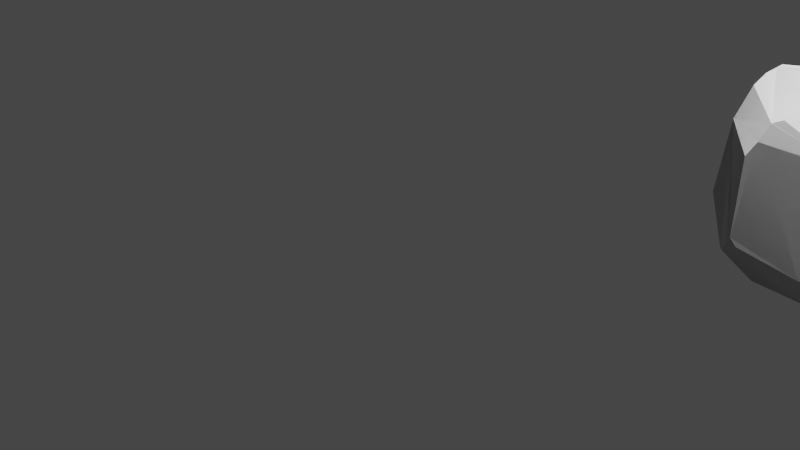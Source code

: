 # Source: Rock_NEW_hollow.blend  (saved by Blender 3.4.6; exported with 4.5.12 LTS)
import bpy
from mathutils import Matrix  # noqa: F401  (used for matrix-valued properties, if any)

bpy.ops.wm.read_factory_settings(use_empty=True)
scene = bpy.context.scene
scene.name = 'Scene'

# ---- collections
col_collection = bpy.data.collections.new('Collection'); scene.collection.children.link(col_collection)
col_solidify = bpy.data.collections.new('Solidify'); scene.collection.children.link(col_solidify)

# ---- world
world_world = bpy.data.worlds.new('World'); scene.world = world_world
world_world.use_nodes = True; world_world.node_tree.nodes.clear()
_N = world_world.node_tree.nodes; _L = world_world.node_tree.links
n0 = _N.new('ShaderNodeOutputWorld'); n0.name = 'World Output'; n0.location = (300, 300)
n1 = _N.new('ShaderNodeBackground'); n1.name = 'Background'; n1.location = (10, 300)
n1.inputs[0].default_value = (0.05088, 0.05088, 0.05088, 1.0)
_L.new(n1.outputs[0], n0.inputs[0])
n0.is_active_output = True
world_world.color = (0.05088, 0.05088, 0.05088)
world_world.use_sun_shadow = False
world_world.sun_shadow_jitter_overblur = 0.0

# ---- cameras
cam_camera = bpy.data.cameras.new('Camera')
cam_camera.clip_end = 100.0
cam_camera.ortho_scale = 7.314
cam_camera_001 = bpy.data.cameras.new('Camera.001')
cam_camera_001.clip_end = 100.0
cam_camera_001.ortho_scale = 7.314

# ---- lights
light_light = bpy.data.lights.new('Light', 'POINT')
light_light.transmission_factor = 0.0
light_light.energy = 1000.0
light_light.shadow_soft_size = 0.1
light_light.shadow_maximum_resolution = 0.006
light_light.use_absolute_resolution = True
light_light_001 = bpy.data.lights.new('Light.001', 'POINT')
light_light_001.transmission_factor = 0.0
light_light_001.energy = 1000.0
light_light_001.shadow_soft_size = 0.1
light_light_001.shadow_maximum_resolution = 0.006
light_light_001.use_absolute_resolution = True

# ---- meshes
me_sphere_001 = bpy.data.meshes.new('Sphere.001')
me_sphere_001.from_pydata([(2.113, 3.205, 0.6044), (2.365, 2.603, -0.7693), (2.321, 1.742, 0.4164), (2.365, 1.698, 0.2123), (0.8583, 2.955, 0.6044), (1.398, 3.52, 0.0), (2.11, 3.201, 0.6104), (2.101, 3.211, 0.6044), (2.212, 2.702, 0.8659), (2.154, 2.561, 0.9312), (2.188, 2.62, 0.9046), (2.0, 2.375, 1.011), (1.92, 2.324, 1.03), (1.855, 2.289, 1.042), (0.9119, 2.592, 0.8162), (0.8695, 2.76, 0.7295), (0.8796, 2.681, 0.7693), (0.884, 2.938, 0.6422), (0.91, 3.018, 0.6044), (0.9445, 2.453, 0.8542), (0.9745, 2.48, 0.8766), (1.726, 2.238, 1.057), (0.8887, 2.453, 0.8084), (0.8805, 2.598, 0.7899), (0.8599, 2.763, 0.7169), (0.8742, 2.663, 0.7693), (0.8014, 2.993, 0.4765), (0.8315, 2.905, 0.6044), (0.8898, 2.379, 0.8033), (1.961, 2.307, 1.016), (1.861, 2.285, 1.04), (2.311, 1.753, 0.4445), (2.253, 1.686, 0.4164), (1.823, 2.274, 1.047), (1.736, 2.241, 1.056), (1.727, 2.236, 1.056), (2.376, 1.711, 0.2123), (2.364, 1.794, 0.4164), (2.376, 3.219, -0.04759), (2.18, 3.15, 0.6044), (2.349, 3.247, 0.0), (2.276, 2.728, 0.8097), (2.232, 2.853, 0.7926), (2.19, 3.05, 0.6916), (2.685, 2.485, -0.1048), (1.388, 1.65, 0.6866), (1.468, 1.674, 0.7271), (1.38, 1.649, 0.6838), (0.8792, 2.218, 0.7327), (1.381, 1.646, 0.6805), (1.399, 3.516, 0.03909), (0.9309, 3.059, 0.5857), (0.7404, 3.068, 0.2035), (0.792, 3.016, 0.4358), (1.259, 3.343, 0.4716), (1.25, 3.459, 0.1533), (1.61, 3.524, -0.1639), (2.15, 3.261, 0.4782), (2.338, 3.256, 0.0), (2.228, 3.32, -0.2123), (1.528, 3.532, 0.0), (1.982, 3.31, 0.546), (2.338, 3.253, 0.02433), (2.198, 3.25, 0.438), (1.525, 3.528, 0.03983), (1.775, 3.387, 0.491), (2.319, 1.66, 0.2123), (1.989, 1.538, -0.4456), (2.04, 1.548, -0.4164), (2.244, 1.677, 0.4133), (2.053, 1.664, 0.4807), (1.325, 1.585, 0.5288), (1.223, 1.517, -0.393), (0.8249, 2.06, 0.4591), (1.248, 1.559, 0.3916), (1.268, 1.474, -0.2976), (0.8168, 3.192, 0.0), (1.4, 3.511, -0.08581), (1.333, 3.5, 0.0), (1.205, 3.452, 0.08647), (0.8292, 3.205, 0.01591), (0.8109, 3.185, 0.0), (0.7387, 3.067, 0.1959), (0.813, 3.186, -0.01341), (0.8236, 3.051, -0.4393), (2.178, 2.565, 0.9185), (2.001, 2.375, 1.011), (2.2, 2.582, 0.9046), (2.002, 2.377, 1.01), (2.122, 2.516, 0.9508), (2.379, 1.923, 0.5486), (1.976, 2.31, 1.012), (2.382, 1.925, 0.5468), (2.513, 2.341, 0.5632), (2.332, 2.597, 0.7969), (2.374, 3.216, -0.08666), (2.311, 2.743, -0.7787), (2.34, 2.686, -0.7693), (2.682, 2.502, -0.1161), (2.39, 3.2, -0.06463), (2.306, 3.256, -0.2123), (2.378, 2.605, -0.7528), (2.365, 2.597, -0.7693), (2.384, 2.608, -0.7446), (1.963, 1.602, -0.574), (1.224, 1.519, -0.3985), (1.334, 1.473, -0.3603), (1.88, 1.522, -0.4757), (1.19, 1.553, -0.4321), (1.214, 1.526, -0.4057), (0.6545, 2.19, -0.3133), (1.097, 1.654, -0.5178), (1.115, 1.659, -0.5416), (2.371, 1.692, 0.1237), (2.081, 1.57, -0.4164), (2.392, 1.72, 0.1394), (2.685, 2.484, -0.1056), (2.319, 1.641, 0.06155), (2.099, 1.562, -0.3638), (2.682, 2.494, -0.1247), (2.588, 2.499, -0.3543), (2.215, 2.703, -0.8637), (2.253, 2.58, -0.8628), (2.265, 2.464, -0.8626), (1.893, 1.876, -0.8716), (1.144, 2.22, -0.8897), (1.273, 1.953, -0.8866), (1.61, 3.524, -0.1704), (1.135, 3.053, -0.7693), (1.618, 3.523, -0.1721), (1.446, 3.506, -0.184), (1.089, 3.139, -0.6515), (1.259, 2.97, -0.8868), (2.211, 3.328, -0.2281), (2.269, 2.844, -0.7698), (2.279, 3.248, -0.2884), (2.156, 2.81, -0.8651), (1.685, 2.997, -0.8765), (1.815, 3.466, -0.2592), (1.97, 1.615, -0.5894), (2.226, 2.113, -0.7409), (2.071, 1.606, -0.4844), (1.895, 1.875, -0.8699), (2.184, 2.216, -0.8646), (1.895, 1.877, -0.8716), (1.132, 3.05, -0.7693), (0.8732, 3.061, -0.5001), (0.6297, 2.557, -0.3787), (0.8198, 3.037, -0.4512), (0.869, 2.388, -0.6689), (0.6268, 2.42, -0.4107), (1.184, 2.795, -0.8886), (1.218, 2.935, -0.8878), (1.004, 3.097, -0.6252)], [], [(7, 6, 0), (88, 11, 86), (36, 37, 2, 3), (115, 36, 3, 113), (74, 71, 49, 47, 48, 73), (148, 147, 82, 81, 83, 84), (26, 27, 4), (77, 78, 5), (4, 17, 18), (24, 25, 16, 15), (24, 15, 17, 4, 27), (23, 14, 16, 25), (28, 19, 22), (30, 13, 33), (29, 12, 13, 30), (85, 9, 89), (41, 42, 8), (57, 61, 7, 0), (22, 19, 20, 14, 23), (49, 45, 47), (35, 34, 21), (2, 31, 32), (86, 91, 90, 92, 93, 94, 87, 85, 89, 88), (86, 11, 12, 29, 91), (58, 62, 40), (57, 0, 39, 63), (0, 6, 43, 39), (95, 38, 99), (48, 47, 45, 46, 35, 21, 20, 19, 28), (71, 70, 46, 45, 49), (26, 4, 18, 51, 53), (78, 79, 55, 50, 5), (55, 54, 65, 64, 50), (5, 50, 64, 60), (127, 56, 129), (104, 67, 107), (3, 2, 32, 69, 66), (113, 3, 66, 117), (114, 118, 68), (112, 108, 111), (106, 75, 72, 105), (105, 72, 109), (53, 51, 54, 55, 79, 80, 52), (81, 82, 52, 80, 76), (83, 81, 76), (146, 148, 84), (147, 148, 146, 153, 145, 152, 151, 149, 150), (98, 99, 38, 40, 62, 63, 39, 43, 42, 41, 94, 93, 44), (37, 92, 90, 31, 2), (30, 33, 34, 35, 46, 70, 69, 32, 31, 90, 91, 29), (18, 17, 15, 16, 14, 20, 21, 34, 33, 13, 12, 11, 88, 89, 9, 10, 8, 42, 43, 6, 7, 61, 65, 54, 51), (41, 8, 10, 87, 94), (10, 9, 85, 87), (136, 134, 96, 121), (121, 96, 97, 1, 122), (135, 133, 59, 100), (134, 136, 137, 138, 133, 135), (59, 58, 40, 38, 95, 100), (122, 1, 102, 123), (97, 103, 101, 1), (1, 101, 102), (144, 142, 124), (141, 114, 68, 67, 104, 139), (139, 142, 144, 143, 140, 141), (72, 75, 74, 73, 110, 111, 108, 109), (135, 100, 95, 99, 98, 119, 120, 103, 97, 96, 134), (74, 75, 106, 107, 67, 68, 118, 117, 66, 69, 70, 71), (98, 44, 116, 119), (44, 93, 92, 37, 36, 115, 116), (149, 151, 125), (145, 153, 131, 128), (152, 145, 128, 132), (138, 137, 132, 128, 131, 130, 127, 129), (77, 5, 60, 56, 127, 130), (65, 61, 57, 63, 62, 58, 59, 133, 138, 129, 56, 60, 64), (116, 115, 113, 117, 118, 114, 141, 140, 120, 119), (102, 101, 103, 120, 140, 143, 123), (126, 124, 142, 139, 104, 107, 106, 105, 109, 108, 112), (136, 121, 122, 123, 143, 144, 124, 126, 125, 151, 152, 132, 137), (112, 111, 110, 150, 149, 125, 126), (82, 147, 150, 110, 73, 48, 28, 22, 23, 25, 24, 27, 26, 53, 52), (130, 131, 153, 146, 84, 83, 76, 80, 79, 78, 77)])
_uv = me_sphere_001.uv_layers.new(name='UVMap')
_uv.uv.foreach_set('vector', [0.6587, 0.6875, 0.6562, 0.6898, 0.6562, 0.6875, 0.4694, 0.8803, 0.4688, 0.8808, 0.4688, 0.8805, 0.3775, 0.5625, 0.3857, 0.625, 0.375, 0.625, 0.375, 0.5625, 0.3802, 0.541, 0.3775, 0.5625, 0.375, 0.5625, 0.375, 0.5364, 0.1905, 0.6222, 0.2006, 0.6662, 0.2063, 0.7163, 0.2061, 0.7176, 0.04523, 0.7378, 0.06696, 0.6487, 0.8986, 0.3634, 0.9834, 0.3857, 0.9023, 0.5577, 0.882, 0.5, 0.8817, 0.4961, 0.8962, 0.3674, 0.9062, 0.645, 0.9162, 0.6875, 0.9062, 0.6875, 0.7812, 0.4747, 0.7912, 0.5, 0.7812, 0.5, 0.9062, 0.6875, 0.9062, 0.7018, 0.8919, 0.6875, 0.9375, 0.7301, 0.9557, 0.75, 0.9518, 0.75, 0.9375, 0.7349, 0.9375, 0.7301, 0.9375, 0.7349, 0.9062, 0.7018, 0.9062, 0.6875, 0.9162, 0.6875, 0.9688, 0.7595, 0.9688, 0.7716, 0.9518, 0.75, 0.9557, 0.75, 0.01526, 0.7657, 0.0, 0.7892, 0.0, 0.7681, 0.4062, 0.9102, 0.4062, 0.9122, 0.3881, 0.9171, 0.4375, 0.8862, 0.4375, 0.8998, 0.4062, 0.9122, 0.4062, 0.9102, 0.5312, 0.8211, 0.5312, 0.8291, 0.5184, 0.8412, 0.5625, 0.7686, 0.5906, 0.7608, 0.5625, 0.7946, 0.6562, 0.6456, 0.6848, 0.6681, 0.6587, 0.6875, 0.6562, 0.6875, 1.0, 0.7681, 1.0, 0.7892, 0.9939, 0.7996, 0.9688, 0.7716, 0.9688, 0.7595, 0.2063, 0.7163, 0.2074, 0.7187, 0.2061, 0.7176, 0.3283, 0.9268, 0.3347, 0.9267, 0.3285, 0.9274, 0.375, 0.625, 0.375, 0.6343, 0.361, 0.625, 0.4688, 0.8805, 0.4405, 0.8822, 0.404, 0.6689, 0.4046, 0.6683, 0.4801, 0.6749, 0.5315, 0.7627, 0.5343, 0.8125, 0.5312, 0.8211, 0.5184, 0.8412, 0.4694, 0.8803, 0.4688, 0.8805, 0.4688, 0.8808, 0.4375, 0.8998, 0.4375, 0.8862, 0.4405, 0.8822, 0.6328, 0.5, 0.6326, 0.5072, 0.6309, 0.5, 0.6562, 0.6456, 0.6562, 0.6875, 0.6409, 0.6875, 0.6488, 0.6322, 0.6562, 0.6875, 0.6562, 0.6898, 0.6273, 0.7205, 0.6409, 0.6875, 0.625, 0.4745, 0.625, 0.486, 0.6216, 0.481, 0.04523, 0.7378, 0.2061, 0.7176, 0.2074, 0.7187, 0.2241, 0.7364, 0.3283, 0.9268, 0.3285, 0.9274, 0.9939, 0.7996, 0.0, 0.7892, 0.01526, 0.7657, 0.2006, 0.6662, 0.3252, 0.6484, 0.2241, 0.7364, 0.2074, 0.7187, 0.2063, 0.7163, 0.9062, 0.645, 0.9062, 0.6875, 0.8919, 0.6875, 0.8841, 0.6813, 0.9041, 0.6315, 0.7912, 0.5, 0.8113, 0.5255, 0.8048, 0.5452, 0.7812, 0.5115, 0.7812, 0.5, 0.8048, 0.5452, 0.8094, 0.6434, 0.7224, 0.6498, 0.7626, 0.5117, 0.7812, 0.5115, 0.7812, 0.5, 0.7812, 0.5115, 0.7626, 0.5117, 0.7622, 0.5, 0.75, 0.4498, 0.75, 0.4517, 0.7489, 0.4493, 0.3125, 0.3226, 0.3125, 0.3653, 0.2946, 0.3553, 0.375, 0.5625, 0.375, 0.625, 0.361, 0.625, 0.359, 0.6241, 0.3661, 0.5625, 0.375, 0.5364, 0.375, 0.5625, 0.3661, 0.5625, 0.3642, 0.5181, 0.328, 0.375, 0.3296, 0.3911, 0.3206, 0.375, 0.161, 0.3334, 0.1802, 0.3698, 0.1589, 0.3413, 0.2065, 0.3922, 0.1967, 0.4114, 0.1875, 0.3821, 0.1875, 0.3805, 0.1875, 0.3805, 0.1875, 0.3821, 0.1857, 0.3783, 0.9041, 0.6315, 0.8841, 0.6813, 0.8094, 0.6434, 0.8048, 0.5452, 0.8113, 0.5255, 0.878, 0.5047, 0.902, 0.5599, 0.882, 0.5, 0.9023, 0.5577, 0.902, 0.5599, 0.878, 0.5047, 0.8806, 0.5, 0.8817, 0.4961, 0.882, 0.5, 0.8806, 0.5, 0.8897, 0.3472, 0.8986, 0.3634, 0.8962, 0.3674, 0.9834, 0.3857, 0.8986, 0.3634, 0.8897, 0.3472, 0.87, 0.3046, 0.8575, 0.25, 0.8586, 0.1953, 0.7664, 0.1924, 0.3065, 0.2745, 0.7923, 0.3764, 0.5073, 0.4658, 0.6216, 0.481, 0.625, 0.486, 0.6309, 0.5, 0.6326, 0.5072, 0.6488, 0.6322, 0.6409, 0.6875, 0.6273, 0.7205, 0.5906, 0.7608, 0.5625, 0.7686, 0.5315, 0.7627, 0.4801, 0.6749, 0.5047, 0.4691, 0.3857, 0.625, 0.4046, 0.6683, 0.404, 0.6689, 0.375, 0.6343, 0.375, 0.625, 0.4062, 0.9102, 0.3881, 0.9171, 0.3347, 0.9267, 0.3283, 0.9268, 0.2241, 0.7364, 0.3252, 0.6484, 0.359, 0.6241, 0.361, 0.625, 0.375, 0.6343, 0.404, 0.6689, 0.4405, 0.8822, 0.4375, 0.8862, 0.8919, 0.6875, 0.9062, 0.7018, 0.9375, 0.7349, 0.9518, 0.75, 0.9688, 0.7716, 0.9939, 0.7996, 0.3285, 0.9274, 0.3347, 0.9267, 0.3881, 0.9171, 0.4062, 0.9122, 0.4375, 0.8998, 0.4688, 0.8808, 0.4694, 0.8803, 0.5184, 0.8412, 0.5312, 0.8291, 0.5449, 0.8125, 0.5625, 0.7946, 0.5906, 0.7608, 0.6273, 0.7205, 0.6562, 0.6898, 0.6587, 0.6875, 0.6848, 0.6681, 0.7224, 0.6498, 0.8094, 0.6434, 0.8841, 0.6813, 0.5625, 0.7686, 0.5625, 0.7946, 0.5449, 0.8125, 0.5343, 0.8125, 0.5315, 0.7627, 0.5449, 0.8125, 0.5312, 0.8291, 0.5312, 0.8211, 0.5343, 0.8125, 0.5923, 0.2057, 0.5853, 0.2498, 0.5625, 0.2457, 0.5625, 0.2064, 0.5625, 0.2064, 0.5625, 0.2457, 0.5493, 0.25, 0.5312, 0.25, 0.5312, 0.2068, 0.6388, 0.4142, 0.6543, 0.4326, 0.6515, 0.4375, 0.6364, 0.4375, 0.5853, 0.2498, 0.5923, 0.2057, 0.7323, 0.2005, 0.7179, 0.423, 0.6543, 0.4326, 0.6388, 0.4142, 0.6515, 0.4375, 0.6328, 0.5, 0.6309, 0.5, 0.625, 0.486, 0.625, 0.4745, 0.6364, 0.4375, 0.5312, 0.2068, 0.5312, 0.25, 0.5301, 0.25, 0.5023, 0.2069, 0.5493, 0.25, 0.5316, 0.2594, 0.5312, 0.2563, 0.5312, 0.25, 0.5312, 0.25, 0.5312, 0.2563, 0.5301, 0.25, 0.3228, 0.2028, 0.3224, 0.2036, 0.3223, 0.2027, 0.3294, 0.3524, 0.328, 0.375, 0.3206, 0.375, 0.3125, 0.3653, 0.3125, 0.3226, 0.3146, 0.3175, 0.3146, 0.3175, 0.3224, 0.2036, 0.3228, 0.2028, 0.4384, 0.206, 0.4146, 0.2526, 0.3294, 0.3524, 0.1875, 0.3821, 0.1967, 0.4114, 0.1905, 0.6222, 0.06696, 0.6487, 0.04234, 0.4071, 0.1589, 0.3413, 0.1802, 0.3698, 0.1857, 0.3783, 0.6388, 0.4142, 0.6364, 0.4375, 0.625, 0.4745, 0.6216, 0.481, 0.5073, 0.4658, 0.5062, 0.4633, 0.5096, 0.389, 0.5316, 0.2594, 0.5493, 0.25, 0.5625, 0.2457, 0.5853, 0.2498, 0.1905, 0.6222, 0.1967, 0.4114, 0.2065, 0.3922, 0.2946, 0.3553, 0.3125, 0.3653, 0.3206, 0.375, 0.3296, 0.3911, 0.3642, 0.5181, 0.3661, 0.5625, 0.359, 0.6241, 0.3252, 0.6484, 0.2006, 0.6662, 0.5073, 0.4658, 0.5047, 0.4691, 0.5047, 0.4689, 0.5062, 0.4633, 0.5047, 0.4691, 0.4801, 0.6749, 0.4046, 0.6683, 0.3857, 0.625, 0.3775, 0.5625, 0.3802, 0.541, 0.5047, 0.4689, 0.3065, 0.2745, 0.7485, 0.1924, 0.1671, 0.1798, 0.8575, 0.25, 0.87, 0.3046, 0.8531, 0.2947, 0.8566, 0.25, 0.8586, 0.1953, 0.8575, 0.25, 0.8566, 0.25, 0.845, 0.1958, 0.7179, 0.423, 0.7323, 0.2005, 0.845, 0.1958, 0.8566, 0.25, 0.8531, 0.2947, 0.7747, 0.4458, 0.75, 0.4498, 0.7489, 0.4493, 0.7812, 0.4747, 0.7812, 0.5, 0.7622, 0.5, 0.75, 0.4517, 0.75, 0.4498, 0.7747, 0.4458, 0.7224, 0.6498, 0.6848, 0.6681, 0.6562, 0.6456, 0.6488, 0.6322, 0.6326, 0.5072, 0.6328, 0.5, 0.6515, 0.4375, 0.6543, 0.4326, 0.7179, 0.423, 0.7489, 0.4493, 0.75, 0.4517, 0.7622, 0.5, 0.7626, 0.5117, 0.5047, 0.4689, 0.3802, 0.541, 0.375, 0.5364, 0.3642, 0.5181, 0.3296, 0.3911, 0.328, 0.375, 0.3294, 0.3524, 0.4146, 0.2526, 0.5096, 0.389, 0.5062, 0.4633, 0.5301, 0.25, 0.5312, 0.2563, 0.5316, 0.2594, 0.5096, 0.389, 0.4146, 0.2526, 0.4384, 0.206, 0.5023, 0.2069, 0.1552, 0.1908, 0.3223, 0.2027, 0.3224, 0.2036, 0.3146, 0.3175, 0.3125, 0.3226, 0.2946, 0.3553, 0.2065, 0.3922, 0.1875, 0.3805, 0.1857, 0.3783, 0.1802, 0.3698, 0.161, 0.3334, 0.5923, 0.2057, 0.5625, 0.2064, 0.5312, 0.2068, 0.5023, 0.2069, 0.4384, 0.206, 0.3228, 0.2028, 0.3223, 0.2027, 0.1552, 0.1908, 0.2727, 0.1798, 0.7664, 0.1924, 0.8586, 0.1953, 0.845, 0.1958, 0.7323, 0.2005, 0.161, 0.3334, 0.1589, 0.3413, 0.04234, 0.4071, 0.7923, 0.3764, 0.6758, 0.2745, 0.2727, 0.1798, 0.1552, 0.1908, 0.9023, 0.5577, 0.9834, 0.3857, 0.7923, 0.3764, 0.04234, 0.4071, 0.06696, 0.6487, 0.04523, 0.7378, 0.01526, 0.7657, 0.0, 0.7681, 0.9688, 0.7595, 0.9557, 0.75, 0.9375, 0.7301, 0.9162, 0.6875, 0.9062, 0.645, 0.9041, 0.6315, 0.902, 0.5599, 0.7747, 0.4458, 0.8531, 0.2947, 0.87, 0.3046, 0.8897, 0.3472, 0.8962, 0.3674, 0.8817, 0.4961, 0.8806, 0.5, 0.878, 0.5047, 0.8113, 0.5255, 0.7912, 0.5, 0.7812, 0.4747])
me_sphere_001.update()

# ---- objects
ob_light = bpy.data.objects.new('Light', light_light)
ob_camera = bpy.data.objects.new('Camera', cam_camera)
ob_sphere_001 = bpy.data.objects.new('Sphere.001', me_sphere_001)
ob_light_001 = bpy.data.objects.new('Light.001', light_light_001)
ob_camera_001 = bpy.data.objects.new('Camera.001', cam_camera_001)
ob_rock_solidyfy = bpy.data.objects.new('Rock Solidyfy', me_sphere_001)

# ---- transforms, parenting, visibility, modifiers, constraints
ob_light.location = (4.076, 1.005, 5.904)
ob_light.rotation_euler = (0.6503, 0.05522, 1.866)
ob_light.lock_rotations_4d = False
ob_light.empty_display_type = 'ARROWS'
ob_light.color = (0.0, 0.0, 0.0, 0.0)
ob_light.lineart.crease_threshold = 0.0
ob_camera.location = (7.359, -6.926, 4.958)
ob_camera.rotation_euler = (1.109, 0.0, 0.8149)
ob_camera.lock_rotations_4d = False
ob_camera.empty_display_type = 'ARROWS'
ob_camera.color = (0.0, 0.0, 0.0, 0.0)
ob_camera.display_type = 'WIRE'
ob_camera.lineart.crease_threshold = 0.0
ob_sphere_001.location = (2.067, -0.911, 1.127)
ob_light_001.location = (4.076, 1.005, 5.904)
ob_light_001.rotation_euler = (0.6503, 0.05522, 1.866)
ob_light_001.lock_rotations_4d = False
ob_light_001.empty_display_type = 'ARROWS'
ob_light_001.color = (0.0, 0.0, 0.0, 0.0)
ob_light_001.lineart.crease_threshold = 0.0
ob_camera_001.location = (7.359, -6.926, 4.958)
ob_camera_001.rotation_euler = (1.109, 0.0, 0.8149)
ob_camera_001.lock_rotations_4d = False
ob_camera_001.empty_display_type = 'ARROWS'
ob_camera_001.color = (0.0, 0.0, 0.0, 0.0)
ob_camera_001.display_type = 'WIRE'
ob_camera_001.lineart.crease_threshold = 0.0
ob_rock_solidyfy.location = (2.067, -0.911, 1.127)
_m = ob_rock_solidyfy.modifiers.new('Solidify', 'SOLIDIFY')
_m.thickness = 0.0015

# ---- collection membership
col_collection.objects.link(ob_light)
col_collection.objects.link(ob_camera)
col_collection.objects.link(ob_sphere_001)
col_solidify.objects.link(ob_light_001)
col_solidify.objects.link(ob_camera_001)
col_solidify.objects.link(ob_rock_solidyfy)

# ---- scene / render settings (as saved in the file)
scene.camera = ob_camera
scene.frame_start = 1; scene.frame_end = 250; scene.frame_set(1)
scene.render.engine = 'BLENDER_EEVEE_NEXT'
scene.cycles.sampling_pattern = 'TABULATED_SOBOL'
scene.cycles.use_light_tree = False
scene.view_settings.view_transform = 'Filmic'
bpy.context.view_layer.update()
